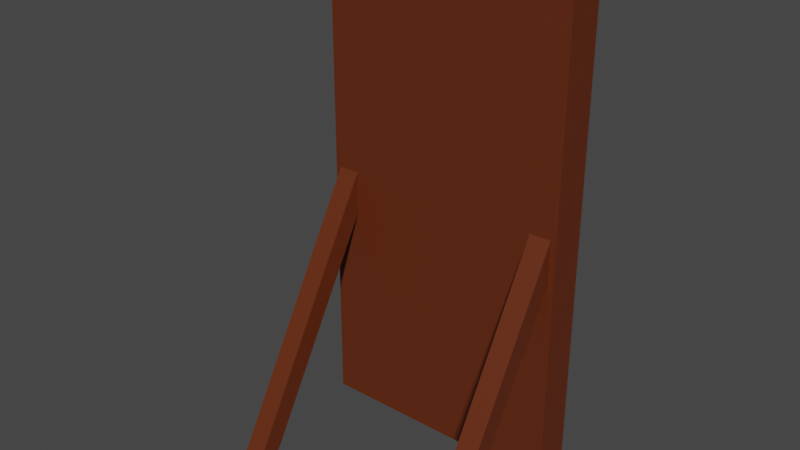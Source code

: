 # Source: mirror.blend  (saved by Blender 2.91.10; exported with 4.5.12 LTS)
import bpy
from mathutils import Matrix  # noqa: F401  (used for matrix-valued properties, if any)

bpy.ops.wm.read_factory_settings(use_empty=True)
scene = bpy.context.scene
scene.name = 'Scene'

# ---- collections
col_collection = bpy.data.collections.new('Collection'); scene.collection.children.link(col_collection)

# ---- materials (node trees are filled in below, after node groups)
mat_mirror_frame = bpy.data.materials.new('Mirror frame')
mat_mirror_frame.use_transparent_shadow = False

# ---- material node trees
mat_mirror_frame.use_nodes = True; mat_mirror_frame.node_tree.nodes.clear()
_N = mat_mirror_frame.node_tree.nodes; _L = mat_mirror_frame.node_tree.links
n0 = _N.new('ShaderNodeBsdfPrincipled'); n0.name = 'Principled BSDF'; n0.location = (10, 300)
n0.distribution = 'GGX'
n0.subsurface_method = 'BURLEY'
n0.inputs[0].default_value = (0.1221, 0.02315, 0.004777, 1.0)
n0.inputs[3].default_value = 1.45
n0.inputs[27].default_value = (0.0, 0.0, 0.0, 1.0)
n0.inputs[28].default_value = 1.0
n1 = _N.new('ShaderNodeOutputMaterial'); n1.name = 'Material Output'; n1.location = (300, 300)
_L.new(n0.outputs[0], n1.inputs[0])
n1.is_active_output = True

# ---- world
world_world = bpy.data.worlds.new('World'); scene.world = world_world
world_world.use_nodes = True; world_world.node_tree.nodes.clear()
_N = world_world.node_tree.nodes; _L = world_world.node_tree.links
n0 = _N.new('ShaderNodeOutputWorld'); n0.name = 'World Output'; n0.location = (300, 300)
n1 = _N.new('ShaderNodeBackground'); n1.name = 'Background'; n1.location = (10, 300)
n1.inputs[0].default_value = (0.05088, 0.05088, 0.05088, 1.0)
_L.new(n1.outputs[0], n0.inputs[0])
n0.is_active_output = True
world_world.color = (0.05088, 0.05088, 0.05088)
world_world.use_sun_shadow = False
world_world.sun_shadow_jitter_overblur = 0.0

# ---- meshes
me_cube = bpy.data.meshes.new('Cube')
me_cube.from_pydata([(-1.0, 0.09809, 0.0), (-1.0, 0.09809, 4.055), (-1.0, -0.2019, 0.0), (-1.0, -0.2071, 4.055), (-0.9, 0.09809, 0.1131), (-0.9, 0.09809, 3.945), (-0.9, -0.007122, 0.1131), (-0.9, -0.007122, 3.945), (-0.7851, -0.2055, 1.707), (-0.7851, -0.2055, 2.048), (-0.9557, -0.2055, 1.707), (-0.9557, -0.2055, 2.048), (-0.788, -1.184, 0.003523), (-0.788, -1.382, 0.0005751), (-0.9528, -1.184, 0.003523), (-0.9528, -1.382, 0.0005751), (1.0, 0.09809, 0.0), (1.0, 0.09809, 4.055), (1.0, -0.2019, 0.0), (1.0, -0.2071, 4.055), (0.9, 0.09809, 0.1131), (0.9, 0.09809, 3.945), (0.9, -0.007122, 0.1131), (0.9, -0.007122, 3.945), (0.7851, -0.2055, 1.707), (0.7851, -0.2055, 2.048), (0.9557, -0.2055, 1.707), (0.9557, -0.2055, 2.048), (0.788, -1.184, 0.003523), (0.788, -1.382, 0.0005749), (0.9528, -1.184, 0.003523), (0.9528, -1.382, 0.0005749)], [], [(2, 3, 1, 0), (4, 5, 7, 6), (0, 1, 5, 4), (0, 4, 20, 16), (9, 11, 15, 13), (3, 2, 10, 11), (12, 13, 15, 14), (8, 9, 13, 12), (11, 10, 14, 15), (10, 8, 12, 14), (18, 16, 17, 19), (20, 22, 23, 21), (16, 20, 21, 17), (2, 0, 16, 18), (25, 29, 31, 27), (19, 27, 26, 18), (28, 30, 31, 29), (24, 28, 29, 25), (27, 31, 30, 26), (26, 30, 28, 24), (10, 2, 8), (26, 24, 18), (18, 24, 8, 2), (8, 24, 25, 9), (11, 9, 3), (4, 6, 22, 20), (1, 17, 21, 5), (7, 5, 21, 23), (1, 3, 19, 17), (27, 19, 25), (25, 19, 3, 9), (6, 7, 23, 22)])
me_cube.polygons.foreach_set('material_index', [0, 0, 0, 0, 0, 0, 0, 0, 0, 0, 0, 0, 0, 0, 0, 0, 0, 0, 0, 0, 0, 0, 0, 0, 0, 0, 0, 0, 0, 0, 0, 1])
_uv = me_cube.uv_layers.new(name='UVMap')
_uv.uv.foreach_set('vector', [0.375, 0.5, 0.625, 0.5, 0.625, 0.75, 0.375, 0.75, 0.375, 0.75, 0.625, 0.75, 0.625, 0.75, 0.375, 0.75, 0.375, 0.75, 0.625, 0.75, 0.625, 0.75, 0.375, 0.75, 0.375, 0.75, 0.375, 0.75, 0.375, 0.75, 0.375, 0.75, 0.875, 0.5, 0.625, 0.5, 0.625, 0.5, 0.875, 0.5, 0.625, 0.5, 0.375, 0.5, 0.375, 0.5, 0.625, 0.5, 0.375, 0.25, 0.625, 0.25, 0.625, 0.5, 0.375, 0.5, 0.375, 0.25, 0.625, 0.25, 0.625, 0.25, 0.375, 0.25, 0.625, 0.5, 0.375, 0.5, 0.375, 0.5, 0.625, 0.5, 0.375, 0.5, 0.125, 0.5, 0.125, 0.5, 0.375, 0.5, 0.375, 0.5, 0.375, 0.75, 0.625, 0.75, 0.625, 0.5, 0.375, 0.75, 0.375, 0.75, 0.625, 0.75, 0.625, 0.75, 0.375, 0.75, 0.375, 0.75, 0.625, 0.75, 0.625, 0.75, 0.375, 0.5, 0.375, 0.75, 0.375, 0.75, 0.375, 0.5, 0.875, 0.5, 0.875, 0.5, 0.625, 0.5, 0.625, 0.5, 0.625, 0.5, 0.625, 0.5, 0.375, 0.5, 0.375, 0.5, 0.375, 0.25, 0.375, 0.5, 0.625, 0.5, 0.625, 0.25, 0.375, 0.25, 0.375, 0.25, 0.625, 0.25, 0.625, 0.25, 0.625, 0.5, 0.625, 0.5, 0.375, 0.5, 0.375, 0.5, 0.375, 0.5, 0.375, 0.5, 0.125, 0.5, 0.125, 0.5, 0.375, 0.5, 0.375, 0.5, 0.125, 0.5, 0.375, 0.5, 0.125, 0.5, 0.375, 0.5, 0.375, 0.5, 0.125, 0.5, 0.125, 0.5, 0.375, 0.5, 0.125, 0.5, 0.125, 0.5, 0.625, 0.25, 0.625, 0.25, 0.625, 0.5, 0.875, 0.5, 0.625, 0.5, 0.375, 0.75, 0.375, 0.75, 0.375, 0.75, 0.375, 0.75, 0.625, 0.75, 0.625, 0.75, 0.625, 0.75, 0.625, 0.75, 0.625, 0.75, 0.625, 0.75, 0.625, 0.75, 0.625, 0.75, 0.625, 0.75, 0.625, 0.5, 0.625, 0.5, 0.625, 0.75, 0.625, 0.5, 0.625, 0.5, 0.875, 0.5, 0.875, 0.5, 0.625, 0.5, 0.625, 0.5, 0.875, 0.5, 0.375, 0.75, 0.625, 0.75, 0.625, 0.75, 0.375, 0.75])
me_cube.materials.append(mat_mirror_frame)
me_cube.materials.append(None)
me_cube.use_remesh_fix_poles = True
me_cube.use_remesh_preserve_attributes = False
me_cube.use_mirror_vertex_groups = False
me_cube.update()

# ---- objects
ob_cube = bpy.data.objects.new('Cube', me_cube)

# ---- transforms, parenting, visibility, modifiers, constraints
ob_cube.location = (0.0, 0.0, 0.0)
ob_cube.scale = (0.6972, 0.6972, 0.6972)
ob_cube.lineart.crease_threshold = 0.0

# ---- collection membership
col_collection.objects.link(ob_cube)

# ---- scene / render settings (as saved in the file)
scene.frame_start = 1; scene.frame_end = 250; scene.frame_set(0)
scene.render.engine = 'BLENDER_EEVEE_NEXT'
scene.cycles.use_denoising = False
scene.cycles.samples = 128
scene.cycles.sampling_pattern = 'TABULATED_SOBOL'
scene.cycles.use_adaptive_sampling = False
scene.cycles.use_light_tree = False
scene.view_settings.view_transform = 'Filmic'
bpy.context.view_layer.update()

# ---- added for rendering (the .blend has no active camera and no usable light): camera, sun
cam_auto = bpy.data.cameras.new('AutoCamera')
cam_auto.lens = 50.0
cam_auto.sensor_width = 36.0
cam_auto.clip_end = 1000.0
ob_auto_camera = bpy.data.objects.new('AutoCamera', cam_auto)
scene.collection.objects.link(ob_auto_camera)
ob_auto_camera.location = (3.06885, -4.13027, 3.86861)
ob_auto_camera.rotation_euler = (1.09748, -7.21219e-08, 0.694738)
scene.camera = ob_auto_camera
light_auto_sun = bpy.data.lights.new('AutoSun', 'SUN')
light_auto_sun.energy = 3.0
light_auto_sun.angle = 0.0523599
ob_auto_sun = bpy.data.objects.new('AutoSun', light_auto_sun)
scene.collection.objects.link(ob_auto_sun)
ob_auto_sun.rotation_euler = (0.872665, 0.174533, 0.523599)
bpy.context.view_layer.update()
